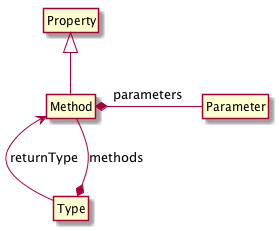

The diagram above was rendered by PlantUML. Its source (embedded in the PNG):
@startuml
hide members
hide circle
Property <|-- Method
Type *-- Method : methods
Method <-- Type : returnType
Method *- Parameter : parameters
@enduml